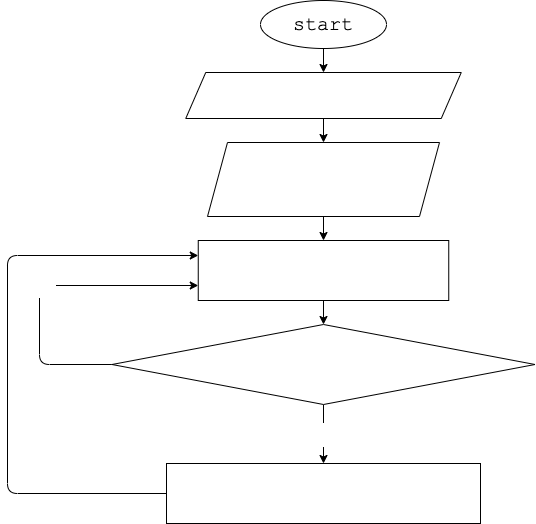

The diagram above was exported from draw.io. Its source (the exported page's mxGraphModel, read from the mxfile embedded in the PNG):
<mxGraphModel dx="524" dy="293" grid="0" gridSize="10" guides="1" tooltips="1" connect="1" arrows="1" fold="1" page="0" pageScale="1" pageWidth="827" pageHeight="1169" math="0" shadow="0">
  <root>
    <mxCell id="0" />
    <mxCell id="1" parent="0" />
    <mxCell id="8" style="edgeStyle=none;html=1;fontFamily=Courier New;fontSize=20;fontColor=#FFFFFF;" edge="1" parent="1" source="2" target="3">
      <mxGeometry relative="1" as="geometry" />
    </mxCell>
    <mxCell id="2" value="start" style="ellipse;whiteSpace=wrap;html=1;fontFamily=Courier New;fontSize=20;" vertex="1" parent="1">
      <mxGeometry x="142" y="18" width="126" height="48" as="geometry" />
    </mxCell>
    <mxCell id="9" style="edgeStyle=none;html=1;fontFamily=Courier New;fontSize=20;fontColor=#FFFFFF;" edge="1" parent="1" source="3" target="4">
      <mxGeometry relative="1" as="geometry" />
    </mxCell>
    <mxCell id="3" value="&lt;div style=&quot;font-family: &amp;#34;menlo&amp;#34; , &amp;#34;monaco&amp;#34; , &amp;#34;courier new&amp;#34; , monospace ; line-height: 18px&quot;&gt;&lt;div style=&quot;font-family: &amp;#34;menlo&amp;#34; , &amp;#34;monaco&amp;#34; , &amp;#34;courier new&amp;#34; , monospace ; line-height: 18px&quot;&gt;&lt;font color=&quot;#ffffff&quot; style=&quot;font-size: 20px&quot;&gt;SecondArrayWithIF&lt;/font&gt;&lt;/div&gt;&lt;/div&gt;" style="shape=parallelogram;perimeter=parallelogramPerimeter;whiteSpace=wrap;html=1;fixedSize=1;fontFamily=Courier New;fontSize=20;" vertex="1" parent="1">
      <mxGeometry x="67.25" y="90" width="275.5" height="46" as="geometry" />
    </mxCell>
    <mxCell id="10" style="edgeStyle=none;html=1;fontFamily=Courier New;fontSize=20;fontColor=#FFFFFF;" edge="1" parent="1" source="4" target="5">
      <mxGeometry relative="1" as="geometry" />
    </mxCell>
    <mxCell id="4" value="&lt;div style=&quot;font-family: &amp;#34;menlo&amp;#34; , &amp;#34;monaco&amp;#34; , &amp;#34;courier new&amp;#34; , monospace ; line-height: 18px&quot;&gt;&lt;font style=&quot;font-size: 20px&quot;&gt;string[] array1&lt;/font&gt;&lt;/div&gt;&lt;div style=&quot;font-family: &amp;#34;menlo&amp;#34; , &amp;#34;monaco&amp;#34; , &amp;#34;courier new&amp;#34; , monospace ; line-height: 18px&quot;&gt;&lt;div style=&quot;line-height: 18px&quot;&gt;&lt;font style=&quot;font-size: 20px&quot;&gt;string[] array2&lt;/font&gt;&lt;/div&gt;&lt;div style=&quot;line-height: 18px&quot;&gt;&lt;div style=&quot;line-height: 18px&quot;&gt;&lt;font style=&quot;font-size: 20px&quot;&gt;int count = 0&lt;/font&gt;&lt;/div&gt;&lt;/div&gt;&lt;/div&gt;" style="shape=parallelogram;perimeter=parallelogramPerimeter;whiteSpace=wrap;html=1;fixedSize=1;labelBackgroundColor=none;fontFamily=Courier New;fontSize=20;fontColor=#FFFFFF;" vertex="1" parent="1">
      <mxGeometry x="89" y="160" width="232" height="74" as="geometry" />
    </mxCell>
    <mxCell id="11" style="edgeStyle=none;html=1;fontFamily=Courier New;fontSize=20;fontColor=#FFFFFF;" edge="1" parent="1" source="5" target="6">
      <mxGeometry relative="1" as="geometry" />
    </mxCell>
    <mxCell id="5" value="&lt;div style=&quot;font-family: &amp;#34;menlo&amp;#34; , &amp;#34;monaco&amp;#34; , &amp;#34;courier new&amp;#34; , monospace ; line-height: 18px&quot;&gt;for (int i = 0; i &amp;lt; array1.Length; i++)&lt;/div&gt;" style="rounded=0;whiteSpace=wrap;html=1;labelBackgroundColor=none;fontFamily=Courier New;fontSize=20;fontColor=#FFFFFF;" vertex="1" parent="1">
      <mxGeometry x="79.75" y="258" width="250.5" height="60" as="geometry" />
    </mxCell>
    <mxCell id="12" value="Yes" style="edgeStyle=none;html=1;fontFamily=Courier New;fontSize=20;fontColor=#FFFFFF;" edge="1" parent="1" source="6" target="7">
      <mxGeometry relative="1" as="geometry" />
    </mxCell>
    <mxCell id="14" value="No" style="edgeStyle=none;html=1;entryX=0;entryY=0.75;entryDx=0;entryDy=0;fontFamily=Courier New;fontSize=20;fontColor=#FFFFFF;" edge="1" parent="1" source="6" target="5">
      <mxGeometry relative="1" as="geometry">
        <Array as="points">
          <mxPoint x="-79" y="382" />
          <mxPoint x="-79" y="303" />
        </Array>
      </mxGeometry>
    </mxCell>
    <mxCell id="6" value="&lt;div style=&quot;font-family: &amp;#34;menlo&amp;#34; , &amp;#34;monaco&amp;#34; , &amp;#34;courier new&amp;#34; , monospace ; line-height: 18px&quot;&gt;if(array1[i].Length &amp;lt;= 3)&lt;/div&gt;" style="rhombus;whiteSpace=wrap;html=1;labelBackgroundColor=none;fontFamily=Courier New;fontSize=20;fontColor=#FFFFFF;" vertex="1" parent="1">
      <mxGeometry x="-6.5" y="342" width="423" height="80" as="geometry" />
    </mxCell>
    <mxCell id="13" style="edgeStyle=none;html=1;entryX=0;entryY=0.25;entryDx=0;entryDy=0;fontFamily=Courier New;fontSize=20;fontColor=#FFFFFF;" edge="1" parent="1" source="7" target="5">
      <mxGeometry relative="1" as="geometry">
        <Array as="points">
          <mxPoint x="-111" y="511" />
          <mxPoint x="-111" y="273" />
        </Array>
      </mxGeometry>
    </mxCell>
    <mxCell id="7" value="&lt;div style=&quot;font-family: &amp;#34;menlo&amp;#34; , &amp;#34;monaco&amp;#34; , &amp;#34;courier new&amp;#34; , monospace ; line-height: 18px&quot;&gt;&lt;font style=&quot;font-size: 20px&quot;&gt;array2[count] = array1[i]&lt;/font&gt;&lt;/div&gt;&lt;div style=&quot;font-family: &amp;#34;menlo&amp;#34; , &amp;#34;monaco&amp;#34; , &amp;#34;courier new&amp;#34; , monospace ; line-height: 18px&quot;&gt;&lt;div style=&quot;line-height: 18px&quot;&gt;&lt;font style=&quot;font-size: 20px&quot;&gt;count++&lt;/font&gt;&lt;/div&gt;&lt;/div&gt;" style="rounded=0;whiteSpace=wrap;html=1;labelBackgroundColor=none;fontFamily=Courier New;fontSize=20;fontColor=#FFFFFF;" vertex="1" parent="1">
      <mxGeometry x="48" y="481" width="314" height="60" as="geometry" />
    </mxCell>
  </root>
</mxGraphModel>